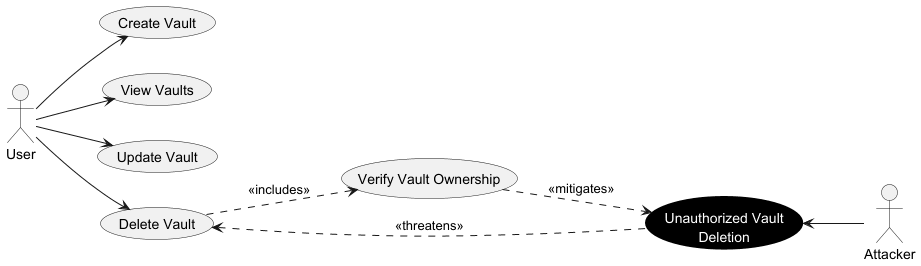

The diagram above was rendered by PlantUML. Its source (embedded in the PNG):
@startuml
left to right direction
hide stereotype
skinparam defaultTextAlignment center

skinparam usecase {
    BackgroundColor<<Abuse>> Black
    FontColor<<Abuse>> White
    BorderColor<<Abuse>> Black
}

actor "User" as User
actor "Attacker" as Attacker

usecase "Create Vault" as UC_Create
usecase "View Vaults" as UC_View
usecase "Update Vault" as UC_Update
usecase "Delete Vault" as UC_Delete

usecase "Verify Vault Ownership" as UC_Verify

usecase "Unauthorized Vault\nDeletion" as AC_IDOR <<Abuse>>

User --> UC_Create
User --> UC_View
User --> UC_Update
User --> UC_Delete

UC_Delete ..> UC_Verify : <<includes>>

UC_Verify ..> AC_IDOR : <<mitigates>>

UC_Delete <.. AC_IDOR : <<threatens>>

AC_IDOR <-- Attacker

@enduml